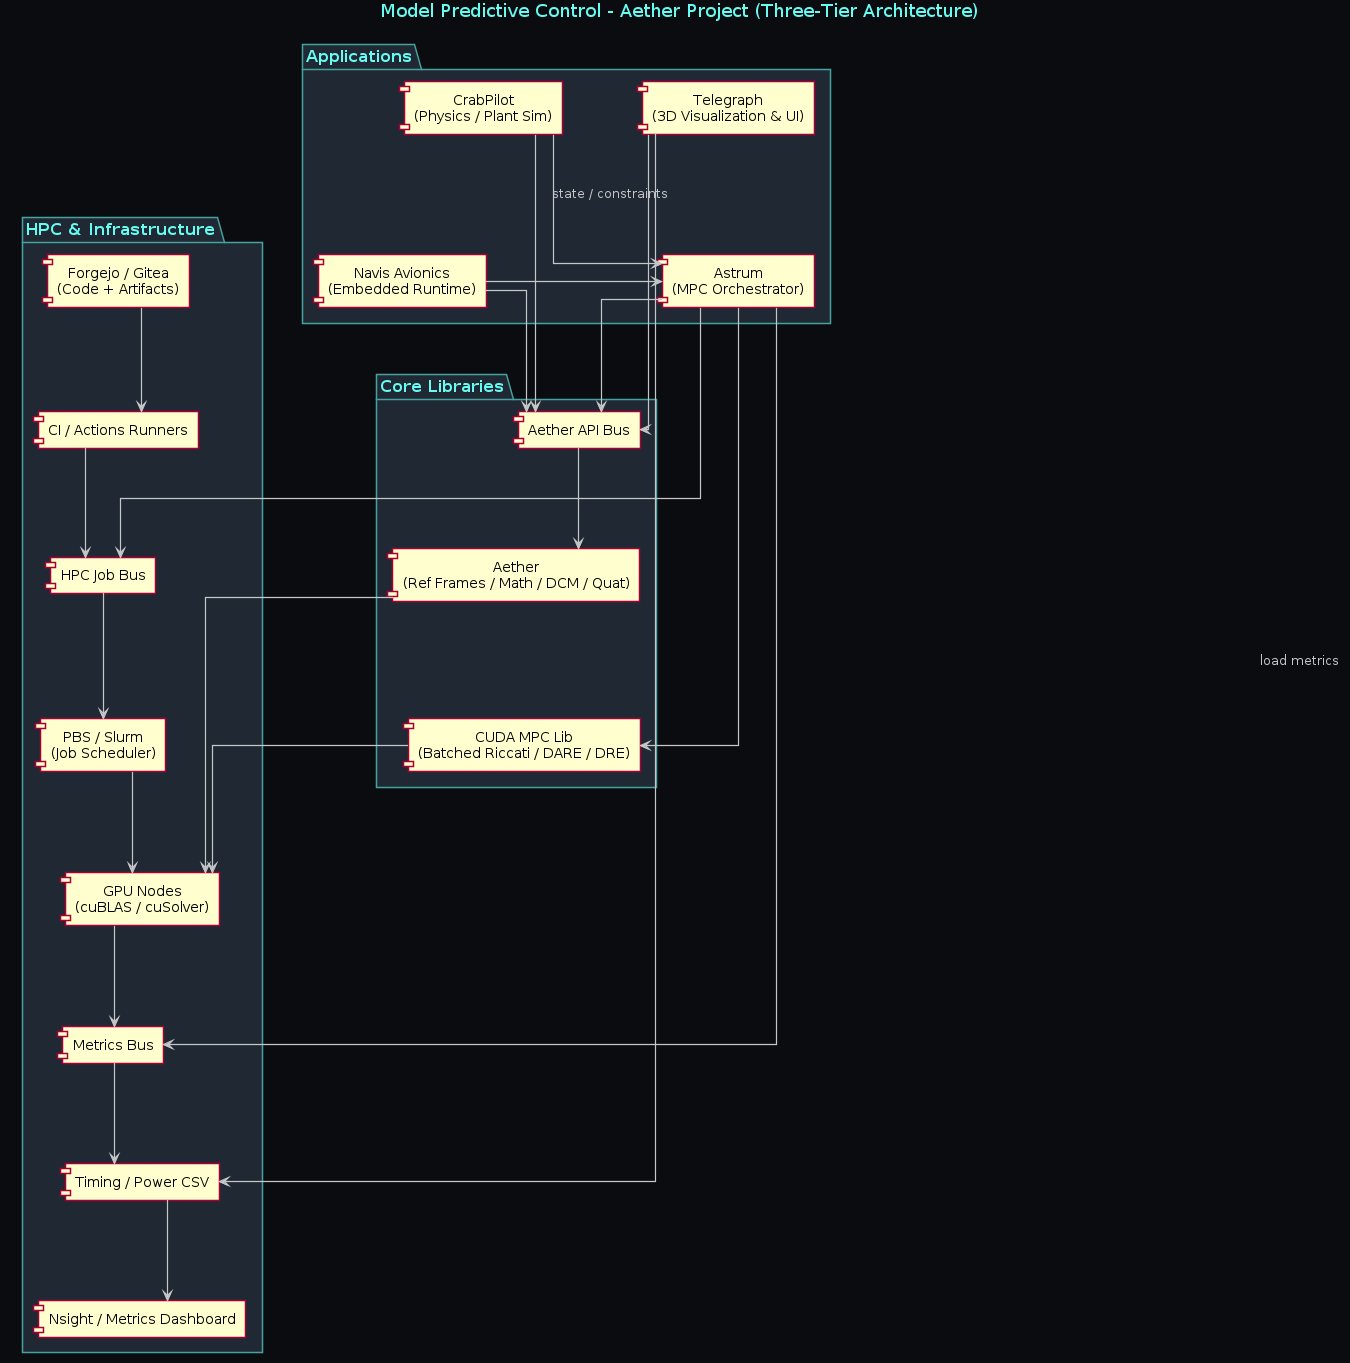

The diagram above was rendered by PlantUML. Its source (embedded in the PNG):
@startuml MPC_Architecture
top to bottom direction
skinparam linetype ortho
skinparam backgroundColor #0B0C10
skinparam defaultTextAlignment center
skinparam componentStyle rectangle
skinparam shadowing false
skinparam nodesep 80
skinparam ranksep 100
skinparam rectangle {
  BorderColor #66FCF1
  FontColor white
  FontSize 14
  RoundCorner 15
  LineThickness 1.5
}
skinparam package {
  BorderColor #45A29E
  BackgroundColor #1F2833
  FontColor #66FCF1
  FontSize 16
}
skinparam titleFontColor #66FCF1
skinparam arrow {
  Color #C5C6C7
  FontColor #C5C6C7
  Thickness 1.2
}

title Model Predictive Control - Aether Project (Three-Tier Architecture)

package "Applications" {
  component "Telegraph\n(3D Visualization & UI)" as TELE
  component "Astrum\n(MPC Orchestrator)" as AST
  component "CrabPilot\n(Physics / Plant Sim)" as CRAB
  component "Navis Avionics\n(Embedded Runtime)" as NAV
  TELE -[hidden]-> AST
  AST -[hidden]-> CRAB
  CRAB -[hidden]-> NAV
}

package "Core Libraries" {
  component "Aether\n(Ref Frames / Math / DCM / Quat)" as AETH
  component "CUDA MPC Lib\n(Batched Riccati / DARE / DRE)" as CUDALIB
  component "Aether API Bus" as AETHER_BUS
  AETH -[hidden]-> CUDALIB
}

package "HPC & Infrastructure" {
  component "Forgejo / Gitea\n(Code + Artifacts)" as GIT
  component "CI / Actions Runners" as CI
  component "PBS / Slurm\n(Job Scheduler)" as SCHED
  component "GPU Nodes\n(cuBLAS / cuSolver)" as GPU
  component "Timing / Power CSV" as CSV
  component "Nsight / Metrics Dashboard" as NSIGHT
  component "HPC Job Bus" as HPC_BUS
  component "Metrics Bus" as METRICS_BUS
  GIT -[hidden]-> CI
  CI -[hidden]-> SCHED
  SCHED -[hidden]-> GPU
  GPU -[hidden]-> CSV
  CSV -[hidden]-> NSIGHT
}


TELE -down-> AETHER_BUS
AST  -down-> AETHER_BUS
CRAB -down-> AETHER_BUS
NAV  -down-> AETHER_BUS
AETHER_BUS -down-> AETH

AST -down-> CUDALIB

CUDALIB -down-> GPU
AETH -down-> GPU

AST -down-> HPC_BUS
CI -down-> HPC_BUS
HPC_BUS -down-> SCHED
SCHED -down-> GPU

GIT -down-> CI

AST -down-> METRICS_BUS
GPU -down-> METRICS_BUS
METRICS_BUS -down-> CSV
CSV -down-> NSIGHT

TELE -right-> CSV : load metrics

CRAB -right-> AST : state / constraints
NAV  -left-> AST : HIL / telemetry

@enduml